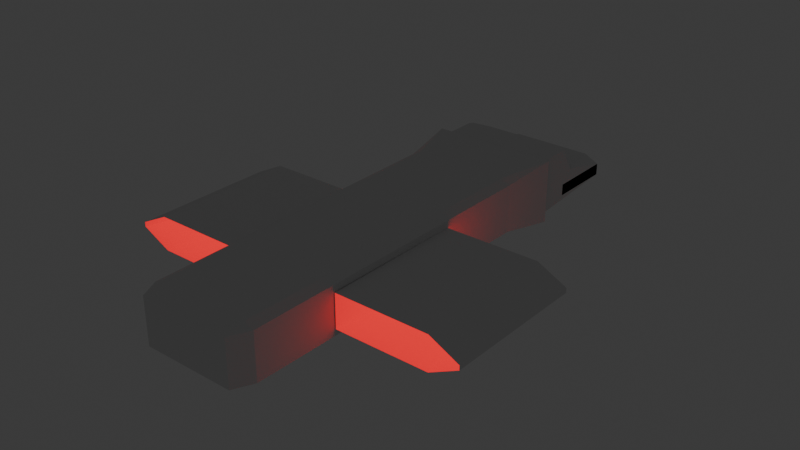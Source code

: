 # Source: Space_Ship.blend  (saved by Blender 5.0.119; exported with 4.5.12 LTS)
import bpy
from mathutils import Matrix  # noqa: F401  (used for matrix-valued properties, if any)

bpy.ops.wm.read_factory_settings(use_empty=True)
scene = bpy.context.scene
scene.name = 'Scene'

# ---- collections
col_collection = bpy.data.collections.new('Collection'); scene.collection.children.link(col_collection)

# ---- materials (node trees are filled in below, after node groups)
mat_materiale = bpy.data.materials.new('Materiale')
mat_material = bpy.data.materials.new('Material')
mat_material.alpha_threshold = 0.0
mat_material.use_backface_culling_lightprobe_volume = False
mat_material.roughness = 0.5
mat_material.line_color = (0.0, 0.0, 0.0, 1.0)

# ---- material node trees
mat_materiale.use_nodes = True; mat_materiale.node_tree.nodes.clear()
_N = mat_materiale.node_tree.nodes; _L = mat_materiale.node_tree.links
n0 = _N.new('ShaderNodeOutputMaterial'); n0.name = 'Uscita Materiale'; n0.location = (200, 100)
n1 = _N.new('ShaderNodeMixShader'); n1.name = 'Mescola Shader'; n1.location = (-200, 100)
n2 = _N.new('ShaderNodeEmission'); n2.name = 'Emissione'; n2.location = (-490, 25)
n2.inputs[0].default_value = (1.0, 0.03329, 0.0413, 1.0)
n2.inputs[1].default_value = 1.4
n3 = _N.new('ShaderNodeBsdfAnisotropic'); n3.name = 'Lucido BSDF'; n3.location = (-400, 50)
n3.inputs[0].default_value = (0.8, 0.0, 0.03953, 1.0)
n3.inputs[1].default_value = 0.6
_L.new(n1.outputs[0], n0.inputs[0])
_L.new(n2.outputs[0], n1.inputs[2])
_L.new(n3.outputs[0], n1.inputs[1])
n0.is_active_output = True
mat_material.use_nodes = True; mat_material.node_tree.nodes.clear()
_N = mat_material.node_tree.nodes; _L = mat_material.node_tree.links
n0 = _N.new('ShaderNodeOutputMaterial'); n0.name = 'Material Output'; n0.location = (200, 100)
n1 = _N.new('ShaderNodeBsdfPrincipled'); n1.name = 'Principled BSDF'; n1.location = (-200, 100)
_L.new(n1.outputs[0], n0.inputs[0])
n0.is_active_output = True

# ---- world
world_world = bpy.data.worlds.new('World'); scene.world = world_world
world_world.use_nodes = True; world_world.node_tree.nodes.clear()
_N = world_world.node_tree.nodes; _L = world_world.node_tree.links
n0 = _N.new('ShaderNodeOutputWorld'); n0.name = 'World Output'; n0.location = (200, 100)
n1 = _N.new('ShaderNodeBackground'); n1.name = 'Background'; n1.location = (-200, 100)
n1.inputs[0].default_value = (0.05088, 0.05088, 0.05088, 1.0)
_L.new(n1.outputs[0], n0.inputs[0])
n0.is_active_output = True
world_world.color = (0.05088, 0.05088, 0.05088)
world_world.sun_shadow_jitter_overblur = 0.0

# ---- meshes
me_cubo_001 = bpy.data.meshes.new('Cubo.001')
me_cubo_001.from_pydata([(-0.4424, 0.5, -0.4424), (-0.4424, 0.5, 0.4424), (0.4424, 0.5, -0.4424), (0.4424, 0.5, 0.4424), (-0.5, 0.5, 0.5), (-0.5, 0.5, -0.5), (0.5, 0.5, -0.5), (0.5, 0.5, 0.5), (-0.4424, 0.7456, -0.3272), (-0.3272, 0.7456, -0.4424), (-0.4424, 0.5151, -0.4424), (0.3272, 0.7456, -0.4424), (0.4424, 0.7456, -0.3272), (0.4424, 0.5151, -0.4424), (0.4424, 0.7456, -0.1447), (0.3272, 0.7456, -0.02948), (-0.4424, 0.7456, -0.1447), (-0.3272, 0.7456, -0.02948), (-0.4424, 0.5944, -0.1447), (-0.3272, 0.5944, -0.02948), (-0.4424, 0.5944, -0.3272), (-0.3272, 0.5944, -0.4424), (0.3272, 0.5944, -0.4424), (0.4424, 0.5944, -0.3272), (0.4424, 0.5944, -0.1447), (0.3272, 0.5944, -0.02948), (-0.4424, 0.5842, 0.4424), (0.4424, 0.5842, 0.4424), (0.4424, 0.6236, 0.05317), (-0.4424, 0.6236, 0.05317), (-0.3365, 0.6304, 0.3365), (-0.4306, 0.5961, 0.4306), (0.3365, 0.6304, 0.3365), (0.4306, 0.5961, 0.4306), (0.3365, 0.6304, 0.1917), (0.4433, 0.6235, 0.05166), (-0.3365, 0.6304, 0.1917), (-0.4433, 0.6235, 0.05166), (-0.36, -0.3586, -0.4309), (-0.3586, -0.4036, -0.3586), (-0.4309, -0.3586, -0.36), (-0.3586, -0.4036, 0.3586), (-0.36, -0.3586, 0.4309), (-0.4309, -0.3586, 0.36), (0.36, -0.3586, -0.4309), (0.4309, -0.3586, -0.36), (0.3586, -0.4036, -0.3586), (0.36, -0.3586, 0.4309), (0.3586, -0.4036, 0.3586), (0.4309, -0.3586, 0.36), (-0.3748, 0.3762, 0.4457), (-0.4973, 0.4973, 0.4973), (-0.4457, 0.3762, 0.3748), (-0.3748, 0.3762, -0.4457), (-0.4457, 0.3762, -0.3748), (-0.4973, 0.4973, -0.4973), (0.4973, 0.4973, -0.4973), (0.4457, 0.3762, -0.3748), (0.3748, 0.3762, -0.4457), (0.3748, 0.3762, 0.4457), (0.4457, 0.3762, 0.3748), (0.4973, 0.4973, 0.4973)], [], [(1, 0, 5, 4), (0, 2, 6, 5), (3, 1, 4, 7), (2, 3, 7, 6), (8, 9, 10), (11, 12, 13), (13, 10, 9, 11), (17, 19, 18, 16), (21, 9, 8, 20), (11, 22, 23, 12), (25, 15, 14, 24), (11, 9, 21, 22), (8, 16, 18, 20), (2, 0, 10, 13), (14, 12, 23, 24), (17, 15, 25, 19), (1, 3, 27, 26), (0, 1, 26, 29, 10), (3, 2, 13, 28, 27), (28, 13, 12, 14), (14, 15, 28), (15, 17, 29, 28), (16, 8, 10, 29), (16, 29, 17), (32, 30, 31, 33), (36, 34, 35, 37), (30, 36, 37, 31), (34, 32, 33, 35), (31, 37, 29, 26), (26, 27, 33, 31), (34, 36, 30, 32), (35, 33, 27, 28), (37, 35, 28, 29), (38, 39, 40), (41, 42, 43), (44, 45, 46), (47, 48, 49), (50, 51, 52), (53, 54, 55), (56, 57, 58), (59, 60, 61), (53, 38, 40, 54), (39, 41, 43, 40), (42, 50, 52, 43), (51, 55, 54, 52), (58, 53, 55, 56), (50, 59, 61, 51), (60, 57, 56, 61), (44, 58, 57, 45), (59, 47, 49, 60), (48, 46, 45, 49), (38, 44, 46, 39), (47, 42, 41, 48), (53, 58, 44, 38), (40, 43, 52, 54), (59, 50, 42, 47), (57, 60, 49, 45), (7, 4, 51, 61), (4, 5, 55, 51), (5, 6, 56, 55), (6, 7, 61, 56), (3, 2, 0), (3, 0, 1)])
_uv = me_cubo_001.uv_layers.new(name='Mappa UV')
_uv.uv.foreach_set('vector', [0.6106, 0.2644, 0.3894, 0.2644, 0.375, 0.25, 0.625, 0.25, 0.3894, 0.2644, 0.3894, 0.4856, 0.375, 0.5, 0.375, 0.25, 0.6106, 0.4856, 0.6106, 0.2644, 0.625, 0.25, 0.625, 0.5, 0.3894, 0.4856, 0.6106, 0.4856, 0.625, 0.5, 0.375, 0.5, 0.4182, 0.2644, 0.3894, 0.2932, 0.3894, 0.2644, 0.3894, 0.4568, 0.4182, 0.4856, 0.3894, 0.4856, 0.3894, 0.4856, 0.3894, 0.2644, 0.3894, 0.2932, 0.3894, 0.4568, 0.4926, 0.2932, 0.4926, 0.2932, 0.4638, 0.2644, 0.4638, 0.2644, 0.3894, 0.2932, 0.3894, 0.2932, 0.4182, 0.2644, 0.4182, 0.2644, 0.3894, 0.4568, 0.3894, 0.4568, 0.4182, 0.4856, 0.4182, 0.4856, 0.4926, 0.4568, 0.4926, 0.4568, 0.4638, 0.4856, 0.4638, 0.4856, 0.3894, 0.4568, 0.3894, 0.2932, 0.3894, 0.2932, 0.3894, 0.4568, 0.4182, 0.2644, 0.4638, 0.2644, 0.4638, 0.2644, 0.4182, 0.2644, 0.3894, 0.4856, 0.3894, 0.2644, 0.3894, 0.2644, 0.3894, 0.4856, 0.4638, 0.4856, 0.4182, 0.4856, 0.4182, 0.4856, 0.4638, 0.4856, 0.4926, 0.2932, 0.4926, 0.4568, 0.4926, 0.4568, 0.4926, 0.2932, 0.6106, 0.2644, 0.6106, 0.4856, 0.6106, 0.4856, 0.6106, 0.2644, 0.3894, 0.2644, 0.6106, 0.2644, 0.6106, 0.2644, 0.5153, 0.2641, 0.3894, 0.2644, 0.6106, 0.4856, 0.3894, 0.4856, 0.3894, 0.4856, 0.5153, 0.4859, 0.6106, 0.4856, 0.5153, 0.4859, 0.3894, 0.4856, 0.4182, 0.4856, 0.4638, 0.4856, 0.4638, 0.4856, 0.4926, 0.4568, 0.5153, 0.4859, 0.4926, 0.4568, 0.4926, 0.2932, 0.5153, 0.2641, 0.5153, 0.4859, 0.4638, 0.2644, 0.4182, 0.2644, 0.3894, 0.2644, 0.5153, 0.2641, 0.4638, 0.2644, 0.5153, 0.2641, 0.4926, 0.2932, 0.5841, 0.4591, 0.5841, 0.2909, 0.6076, 0.2674, 0.6076, 0.4826, 0.5479, 0.2909, 0.5479, 0.4591, 0.5149, 0.4861, 0.5149, 0.2639, 0.5841, 0.2909, 0.5479, 0.2909, 0.5149, 0.2639, 0.6076, 0.2674, 0.5479, 0.4591, 0.5841, 0.4591, 0.6076, 0.4826, 0.5149, 0.4861, 0.6076, 0.2674, 0.5149, 0.2639, 0.5153, 0.2641, 0.6106, 0.2644, 0.6106, 0.2644, 0.6106, 0.4856, 0.6076, 0.4826, 0.6076, 0.2674, 0.5479, 0.4591, 0.5479, 0.2909, 0.5841, 0.2909, 0.5841, 0.4591, 0.5149, 0.4861, 0.6076, 0.4826, 0.6106, 0.4856, 0.5153, 0.4859, 0.5149, 0.2639, 0.5149, 0.4861, 0.5153, 0.4859, 0.5153, 0.2641, 0.1455, 0.7298, 0.1456, 0.75, 0.125, 0.7302, 0.6044, 0.9794, 0.625, 0.9798, 0.6048, 1.0, 0.3545, 0.7298, 0.3904, 0.7299, 0.375, 0.7603, 0.6352, 0.75, 0.6044, 0.7706, 0.6046, 0.7348, 0.625, 0.2702, 0.625, 0.25, 0.615, 0.2401, 0.375, 0.2702, 0.385, 0.2401, 0.375, 0.25, 0.375, 0.5, 0.39, 0.5151, 0.365, 0.5, 0.635, 0.5, 0.61, 0.5151, 0.625, 0.5, 0.145, 0.5202, 0.1455, 0.7298, 0.125, 0.7302, 0.125, 0.5206, 0.3956, 0.9794, 0.6044, 0.9794, 0.6048, 1.0, 0.3952, 1.0, 0.8545, 0.7298, 0.855, 0.5202, 0.875, 0.5206, 0.875, 0.7302, 0.0, 0.0, 0.0, 0.0, 0.0, 0.0, 0.0, 0.0, 0.365, 0.5, 0.375, 0.2702, 0.375, 0.25, 0.375, 0.5, 0.625, 0.2702, 0.635, 0.5, 0.625, 0.5, 0.625, 0.25, 0.61, 0.5151, 0.39, 0.5151, 0.375, 0.5, 0.625, 0.5, 0.3545, 0.7298, 0.365, 0.5, 0.39, 0.5151, 0.3904, 0.7299, 0.635, 0.5, 0.6352, 0.75, 0.6046, 0.7348, 0.61, 0.5151, 0.6044, 0.7706, 0.375, 0.7603, 0.3904, 0.7299, 0.6046, 0.7348, 0.1455, 0.7298, 0.3545, 0.7298, 0.375, 0.7603, 0.1456, 0.75, 0.6352, 0.75, 0.625, 0.9798, 0.6044, 0.9794, 0.6044, 0.7706, 0.145, 0.5202, 0.365, 0.5, 0.3545, 0.7298, 0.1455, 0.7298, 0.3955, 0.02022, 0.6045, 0.02022, 0.615, 0.2401, 0.385, 0.2401, 0.635, 0.5, 0.855, 0.5202, 0.8545, 0.7298, 0.6352, 0.75, 0.39, 0.5151, 0.61, 0.5151, 0.6046, 0.7348, 0.3904, 0.7299, 0.625, 0.5, 0.625, 0.25, 0.625, 0.25, 0.625, 0.5, 0.0, 0.0, 0.0, 0.0, 0.0, 0.0, 0.0, 0.0, 0.375, 0.25, 0.375, 0.5, 0.375, 0.5, 0.375, 0.25, 0.0, 0.0, 0.0, 0.0, 0.0, 0.0, 0.0, 0.0, 0.0, 0.0, 0.0, 0.0, 0.0, 0.0, 0.0, 0.0, 0.0, 0.0, 0.0, 0.0])
me_cubo_001.update()
me_cubo_002 = bpy.data.meshes.new('Cubo.002')
me_cubo_002.from_pydata([(-1.242, 0.1644, -0.2608), (-1.468, 0.1644, -0.0353), (-1.242, 0.1644, 0.2608), (-1.468, 0.1644, 0.0353), (-1.242, -0.1644, -0.2608), (-1.468, -0.1644, -0.0353), (-1.242, -0.1644, 0.2608), (-1.468, -0.1644, 0.0353), (-0.5147, 0.1644, -0.2608), (-0.5147, 0.1644, 0.2608), (-0.5147, -0.1644, -0.2608), (-0.5147, -0.1644, 0.2608)], [], [(4, 5, 1, 0), (2, 3, 7, 6), (4, 0, 8, 10), (1, 5, 7, 3), (10, 8, 9, 11)])
_uv = me_cubo_002.uv_layers.new(name='Mappa UV')
_uv.uv.foreach_set('vector', [0.375, 0.2061, 0.4831, -0.09583, 0.4831, 0.4611, 0.375, 0.25, 0.625, 0.25, 0.5169, 0.4611, 0.5169, -0.09583, 0.625, 0.2061, 0.1842, 0.9611, 0.1842, 0.2889, 0.375, 0.4042, 0.375, 0.8458, 0.4831, 0.4611, 0.4831, -0.09583, 0.5169, -0.09583, 0.5169, 0.4611, 0.375, 0.8458, 0.375, 0.4042, 0.625, 0.4042, 0.625, 0.8458])
me_cubo_002.update()
me_cubo_003 = bpy.data.meshes.new('Cubo.003')
me_cubo_003.from_pydata([(-1.242, 0.1644, -0.2608), (-1.468, 0.1644, -0.0353), (-1.242, 0.1644, 0.2608), (-1.468, 0.1644, 0.0353), (-1.242, -0.1644, -0.2608), (-1.468, -0.1644, -0.0353), (-1.242, -0.1644, 0.2608), (-1.468, -0.1644, 0.0353), (-0.5147, 0.1644, -0.2608), (-0.5147, 0.1644, 0.2608), (-0.5147, -0.1644, -0.2608), (-0.5147, -0.1644, 0.2608)], [], [(4, 5, 1, 0), (2, 3, 7, 6), (4, 0, 8, 10), (1, 5, 7, 3), (11, 9, 2, 6), (10, 8, 9, 11)])
_uv = me_cubo_003.uv_layers.new(name='Mappa UV')
_uv.uv.foreach_set('vector', [0.375, 0.2061, 0.4831, -0.09583, 0.4831, 0.4611, 0.375, 0.25, 0.625, 0.25, 0.5169, 0.4611, 0.5169, -0.09583, 0.625, 0.2061, 0.1842, 0.9611, 0.1842, 0.2889, 0.375, 0.4042, 0.375, 0.8458, 0.4831, 0.4611, 0.4831, -0.09583, 0.5169, -0.09583, 0.5169, 0.4611, 0.625, 0.8458, 0.625, 0.4042, 0.8158, 0.2889, 0.8158, 0.9611, 0.375, 0.8458, 0.375, 0.4042, 0.625, 0.4042, 0.625, 0.8458])
me_cubo_003.update()
me_cubo_004 = bpy.data.meshes.new('Cubo.004')
me_cubo_004.from_pydata([(-1.242, 0.1644, -0.2608), (-1.242, -0.06115, -0.0353), (-1.468, 0.1644, -0.0353), (-1.242, -0.06115, 0.0353), (-1.242, 0.1644, 0.2608), (-1.468, 0.1644, 0.0353), (-1.242, -0.1644, -0.2608), (-1.468, -0.1644, -0.0353), (-1.242, 0.06115, -0.0353), (-1.242, -0.1644, 0.2608), (-1.242, 0.06115, 0.0353), (-1.468, -0.1644, 0.0353), (-0.7403, -0.06115, -0.0353), (-0.5147, 0.1644, -0.2608), (-0.7403, -0.06115, 0.0353), (-0.5147, 0.1644, 0.2608), (-0.7403, 0.06115, -0.0353), (-0.5147, -0.1644, -0.2608), (-0.5147, -0.1644, 0.2608), (-0.7403, 0.06115, 0.0353)], [], [(0, 2, 1), (3, 5, 4), (6, 8, 7), (9, 11, 10), (1, 2, 5, 3), (10, 11, 7, 8), (17, 16, 8, 6), (9, 10, 19, 18), (18, 19, 16, 17), (14, 15, 13, 12), (0, 1, 12, 13), (15, 14, 3, 4), (12, 1, 3, 14), (8, 16, 19, 10)])
_uv = me_cubo_004.uv_layers.new(name='Mappa UV')
_uv.uv.foreach_set('vector', [0.375, 0.9408, 0.4831, 1.0, 0.4831, 0.9408, 0.5169, 0.9408, 0.5169, 1.0, 0.625, 0.9408, 0.375, 0.2061, 0.4831, 0.3092, 0.4831, -0.09583, 0.625, 0.2061, 0.5169, -0.09583, 0.5169, 0.3092, 0.4831, 0.0, 0.4831, 0.4611, 0.5169, 0.4611, 0.5169, 0.0, 0.5169, 0.3092, 0.5169, -0.09583, 0.4831, -0.09583, 0.4831, 0.3092, 0.375, 0.8458, 0.4831, 0.4408, 0.4831, 0.3092, 0.375, 0.2061, 0.625, 0.2061, 0.5169, 0.3092, 0.5169, 0.4408, 0.625, 0.8458, 0.625, 0.8458, 0.5169, 0.4408, 0.4831, 0.4408, 0.375, 0.8458, 0.5169, 0.8092, 0.625, 0.4042, 0.375, 0.4042, 0.4831, 0.8092, 0.375, 0.9408, 0.4831, 0.9408, 0.4831, 0.8092, 0.375, 0.4042, 0.625, 0.4042, 0.5169, 0.8092, 0.5169, 0.9408, 0.625, 0.9408, 0.4831, 0.8092, 0.4831, 0.9408, 0.5169, 0.9408, 0.5169, 0.8092, 0.4831, 0.3092, 0.4831, 0.4408, 0.5169, 0.4408, 0.5169, 0.3092])
me_cubo_004.materials.append(mat_materiale)
me_cubo_004.update()
me_cubo_005 = bpy.data.meshes.new('Cubo.005')
me_cubo_005.from_pydata([(-1.242, 0.1644, -0.2608), (-1.242, -0.06115, -0.0353), (-1.468, 0.1644, -0.0353), (-1.242, -0.06115, 0.0353), (-1.242, 0.1644, 0.2608), (-1.468, 0.1644, 0.0353), (-1.242, -0.1644, -0.2608), (-1.468, -0.1644, -0.0353), (-1.242, 0.06115, -0.0353), (-1.242, -0.1644, 0.2608), (-1.242, 0.06115, 0.0353), (-1.468, -0.1644, 0.0353), (-0.7403, -0.06115, -0.0353), (-0.5147, 0.1644, -0.2608), (-0.7403, -0.06115, 0.0353), (-0.5147, 0.1644, 0.2608), (-0.7403, 0.06115, -0.0353), (-0.5147, -0.1644, -0.2608), (-0.5147, -0.1644, 0.2608), (-0.7403, 0.06115, 0.0353)], [], [(0, 1, 2), (3, 4, 5), (6, 7, 8), (9, 10, 11), (1, 3, 5, 2), (10, 8, 7, 11), (17, 6, 8, 16), (9, 18, 19, 10), (18, 17, 16, 19), (14, 12, 13, 15), (0, 13, 12, 1), (15, 4, 3, 14), (12, 14, 3, 1), (8, 10, 19, 16)])
_uv = me_cubo_005.uv_layers.new(name='Mappa UV')
_uv.uv.foreach_set('vector', [0.375, 0.9408, 0.4831, 0.9408, 0.4831, 1.0, 0.5169, 0.9408, 0.625, 0.9408, 0.5169, 1.0, 0.375, 0.2061, 0.4831, -0.09583, 0.4831, 0.3092, 0.625, 0.2061, 0.5169, 0.3092, 0.5169, -0.09583, 0.4831, 0.0, 0.5169, 0.0, 0.5169, 0.4611, 0.4831, 0.4611, 0.5169, 0.3092, 0.4831, 0.3092, 0.4831, -0.09583, 0.5169, -0.09583, 0.375, 0.8458, 0.375, 0.2061, 0.4831, 0.3092, 0.4831, 0.4408, 0.625, 0.2061, 0.625, 0.8458, 0.5169, 0.4408, 0.5169, 0.3092, 0.625, 0.8458, 0.375, 0.8458, 0.4831, 0.4408, 0.5169, 0.4408, 0.5169, 0.8092, 0.4831, 0.8092, 0.375, 0.4042, 0.625, 0.4042, 0.375, 0.9408, 0.375, 0.4042, 0.4831, 0.8092, 0.4831, 0.9408, 0.625, 0.4042, 0.625, 0.9408, 0.5169, 0.9408, 0.5169, 0.8092, 0.4831, 0.8092, 0.5169, 0.8092, 0.5169, 0.9408, 0.4831, 0.9408, 0.4831, 0.3092, 0.5169, 0.3092, 0.5169, 0.4408, 0.4831, 0.4408])
me_cubo_005.materials.append(mat_materiale)
me_cubo_005.update()
me_cubo_006 = bpy.data.meshes.new('Cubo.006')
me_cubo_006.from_pydata([(-0.3586, -0.4036, -0.3586), (-0.3586, -0.4036, 0.3586), (0.3586, -0.4036, -0.3586), (0.3586, -0.4036, 0.3586)], [], [(2, 3, 1, 0)])
_uv = me_cubo_006.uv_layers.new(name='Mappa UV')
_uv.uv.foreach_set('vector', [0.375, 0.7603, 0.6044, 0.7706, 0.6044, 0.9794, 0.3956, 0.9794])
me_cubo_006.update()
me_cubo_008 = bpy.data.meshes.new('Cubo.008')
me_cubo_008.from_pydata([(-0.4424, 0.5944, -0.1447), (-0.3272, 0.5944, -0.02948), (-0.3272, 0.7097, -0.1447), (-0.4424, 0.5944, -0.3272), (-0.3272, 0.7097, -0.3272), (-0.3272, 0.5944, -0.4424), (0.3272, 0.5944, -0.4424), (0.3272, 0.7097, -0.3272), (0.4424, 0.5944, -0.3272), (0.4424, 0.5944, -0.1447), (0.3272, 0.7097, -0.1447), (0.3272, 0.5944, -0.02948)], [], [(0, 1, 2), (3, 4, 5), (6, 7, 8), (9, 10, 11), (2, 4, 3, 0), (6, 5, 4, 7), (9, 8, 7, 10), (10, 2, 1, 11), (4, 2, 10, 7)])
_uv = me_cubo_008.uv_layers.new(name='Mappa UV')
_uv.uv.foreach_set('vector', [0.4638, 0.2644, 0.4926, 0.2932, 0.4638, 0.2932, 0.4182, 0.2644, 0.4182, 0.2932, 0.3894, 0.2932, 0.3894, 0.4568, 0.4182, 0.4568, 0.4182, 0.4856, 0.4638, 0.4856, 0.4638, 0.4568, 0.4926, 0.4568, 0.4638, 0.2932, 0.4182, 0.2932, 0.4182, 0.2644, 0.4638, 0.2644, 0.3894, 0.4568, 0.3894, 0.2932, 0.4182, 0.2932, 0.4182, 0.4568, 0.4638, 0.4856, 0.4182, 0.4856, 0.4182, 0.4568, 0.4638, 0.4568, 0.4638, 0.4568, 0.4638, 0.2932, 0.4926, 0.2932, 0.4926, 0.4568, 0.4182, 0.2932, 0.4638, 0.2932, 0.4638, 0.4568, 0.4182, 0.4568])
me_cubo_008.materials.append(mat_materiale)
me_cubo_008.update()
me_cubo_009 = bpy.data.meshes.new('Cubo.009')
me_cubo_009.from_pydata([(-1.242, 0.1644, 0.2608), (-1.242, -0.1644, 0.2608), (-0.5147, 0.1644, 0.2608), (-0.5147, -0.1644, 0.2608)], [], [(3, 2, 0, 1)])
_uv = me_cubo_009.uv_layers.new(name='Mappa UV')
_uv.uv.foreach_set('vector', [0.625, 0.8458, 0.625, 0.4042, 0.8158, 0.2889, 0.8158, 0.9611])
me_cubo_009.materials.append(mat_material)
me_cubo_009.update()

# ---- objects
ob_cubo = bpy.data.objects.new('Cubo', me_cubo_001)
ob_cubo_001 = bpy.data.objects.new('Cubo.001', me_cubo_002)
ob_cubo_002 = bpy.data.objects.new('Cubo.002', me_cubo_003)
ob_cubo_003 = bpy.data.objects.new('Cubo.003', me_cubo_004)
ob_cubo_004 = bpy.data.objects.new('Cubo.004', me_cubo_005)
ob_cubo_005 = bpy.data.objects.new('Cubo.005', me_cubo_006)
ob_cubo_006 = bpy.data.objects.new('Cubo.006', me_cubo_008)
ob_cubo_007 = bpy.data.objects.new('Cubo.007', me_cubo_009)

# ---- transforms, parenting, visibility, modifiers, constraints
ob_cubo.location = (0.0, 0.0, 0.0)
ob_cubo.scale = (12.59, 42.96, 6.334)
ob_cubo_001.location = (1.026, 0.0, 0.0)
ob_cubo_001.scale = (12.59, 42.96, 6.334)
ob_cubo_002.location = (-0.9258, 0.0, 0.0)
ob_cubo_002.rotation_euler = (0.0, 3.142, 0.0)
ob_cubo_002.scale = (12.59, 42.96, 6.334)
ob_cubo_003.location = (-0.9258, 0.0, 0.0)
ob_cubo_003.rotation_euler = (0.0, 3.142, 0.0)
ob_cubo_003.scale = (12.59, 42.96, 6.334)
ob_cubo_004.location = (1.026, 0.0, 0.0)
ob_cubo_004.scale = (12.59, 42.96, 6.334)
ob_cubo_005.location = (0.0, 0.0, 0.0)
ob_cubo_005.scale = (12.59, 42.96, 6.334)
ob_cubo_006.location = (0.0, 0.0, 0.0)
ob_cubo_006.scale = (12.59, 42.96, 6.334)
ob_cubo_007.location = (1.026, 0.0, 0.0)
ob_cubo_007.scale = (12.59, 42.96, 6.334)

# ---- collection membership
col_collection.objects.link(ob_cubo)
col_collection.objects.link(ob_cubo_001)
col_collection.objects.link(ob_cubo_002)
col_collection.objects.link(ob_cubo_003)
col_collection.objects.link(ob_cubo_004)
col_collection.objects.link(ob_cubo_005)
col_collection.objects.link(ob_cubo_006)
col_collection.objects.link(ob_cubo_007)

# ---- scene / render settings (as saved in the file)
scene.frame_start = 1; scene.frame_end = 250; scene.frame_set(1)
scene.render.engine = 'BLENDER_EEVEE_NEXT'
scene.render.bake_bias = 0.0
scene.render.bake_samples = 0
scene.cycles.sampling_pattern = 'TABULATED_SOBOL'
scene.eevee.use_volume_custom_range = False
bpy.context.view_layer.update()

# ---- added for rendering (the .blend has no active camera): camera
cam_auto = bpy.data.cameras.new('AutoCamera')
cam_auto.lens = 50.0
cam_auto.sensor_width = 36.0
cam_auto.clip_end = 1000.0
ob_auto_camera = bpy.data.objects.new('AutoCamera', cam_auto)
scene.collection.objects.link(ob_auto_camera)
ob_auto_camera.location = (56.3421, -60.2049, 45.0337)
ob_auto_camera.rotation_euler = (1.09748, -7.21219e-08, 0.694738)
scene.camera = ob_auto_camera
bpy.context.view_layer.update()
